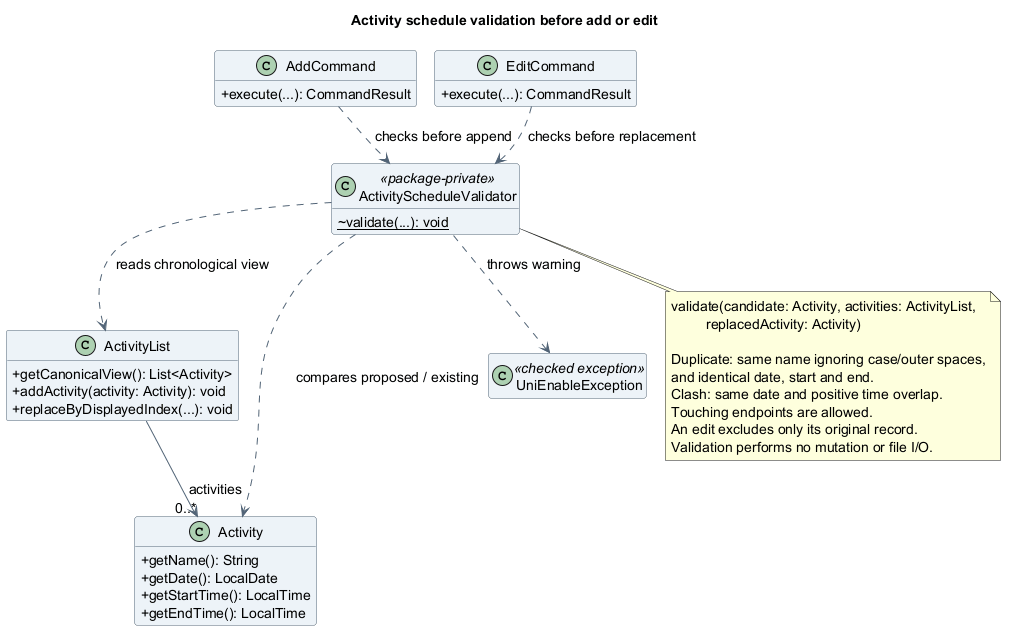

The diagram above was rendered by PlantUML. Its source (embedded in the PNG):
@startuml
!pragma layout smetana
title Activity schedule validation before add or edit
skinparam backgroundColor white
skinparam shadowing false
skinparam defaultFontName SansSerif
skinparam defaultFontSize 14
skinparam classAttributeIconSize 0
skinparam classBackgroundColor #EDF3F8
skinparam classBorderColor #526477
skinparam ArrowColor #526477
hide empty members

class AddCommand {
  +execute(...): CommandResult
}
class EditCommand {
  +execute(...): CommandResult
}
class ActivityScheduleValidator <<package-private>> {
  ~{static} validate(...): void
}
class ActivityList {
  +getCanonicalView(): List<Activity>
  +addActivity(activity: Activity): void
  +replaceByDisplayedIndex(...): void
}
class Activity {
  +getName(): String
  +getDate(): LocalDate
  +getStartTime(): LocalTime
  +getEndTime(): LocalTime
}
class UniEnableException <<checked exception>>

AddCommand ..> ActivityScheduleValidator : checks before append
EditCommand ..> ActivityScheduleValidator : checks before replacement
ActivityScheduleValidator ..> ActivityList : reads chronological view
ActivityScheduleValidator ..> Activity : compares proposed / existing
ActivityScheduleValidator ..> UniEnableException : throws warning
ActivityList --> "0..*" Activity : activities

note bottom of ActivityScheduleValidator
  validate(candidate: Activity, activities: ActivityList,
           replacedActivity: Activity)

  Duplicate: same name ignoring case/outer spaces,
  and identical date, start and end.
  Clash: same date and positive time overlap.
  Touching endpoints are allowed.
  An edit excludes only its original record.
  Validation performs no mutation or file I/O.
end note
@enduml